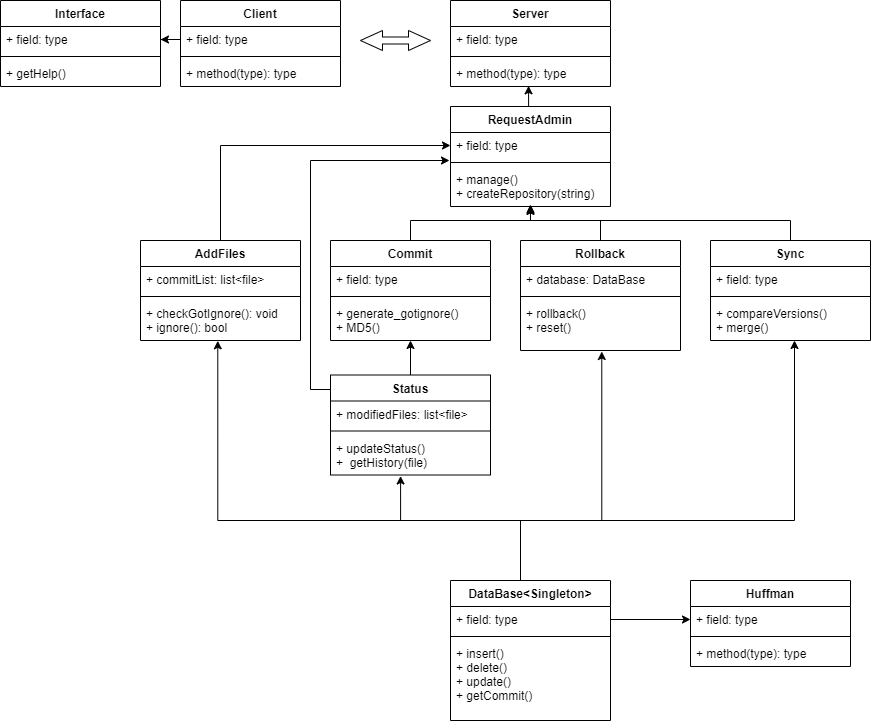

The diagram above was exported from draw.io. Its source (the exported page's mxGraphModel, read from the mxfile embedded in the PNG):
<mxGraphModel dx="1022" dy="469" grid="1" gridSize="10" guides="1" tooltips="1" connect="1" arrows="1" fold="1" page="1" pageScale="1" pageWidth="827" pageHeight="1169" math="0" shadow="0">
  <root>
    <mxCell id="0" />
    <mxCell id="1" parent="0" />
    <mxCell id="BvIWESMhjkb2CSZxCc-r-5" value="Interface" style="swimlane;fontStyle=1;align=center;verticalAlign=top;childLayout=stackLayout;horizontal=1;startSize=26;horizontalStack=0;resizeParent=1;resizeParentMax=0;resizeLast=0;collapsible=1;marginBottom=0;" parent="1" vertex="1">
      <mxGeometry x="40" y="160" width="160" height="86" as="geometry" />
    </mxCell>
    <mxCell id="BvIWESMhjkb2CSZxCc-r-6" value="+ field: type" style="text;strokeColor=none;fillColor=none;align=left;verticalAlign=top;spacingLeft=4;spacingRight=4;overflow=hidden;rotatable=0;points=[[0,0.5],[1,0.5]];portConstraint=eastwest;" parent="BvIWESMhjkb2CSZxCc-r-5" vertex="1">
      <mxGeometry y="26" width="160" height="26" as="geometry" />
    </mxCell>
    <mxCell id="BvIWESMhjkb2CSZxCc-r-7" value="" style="line;strokeWidth=1;fillColor=none;align=left;verticalAlign=middle;spacingTop=-1;spacingLeft=3;spacingRight=3;rotatable=0;labelPosition=right;points=[];portConstraint=eastwest;" parent="BvIWESMhjkb2CSZxCc-r-5" vertex="1">
      <mxGeometry y="52" width="160" height="8" as="geometry" />
    </mxCell>
    <mxCell id="BvIWESMhjkb2CSZxCc-r-8" value="+ getHelp()" style="text;strokeColor=none;fillColor=none;align=left;verticalAlign=top;spacingLeft=4;spacingRight=4;overflow=hidden;rotatable=0;points=[[0,0.5],[1,0.5]];portConstraint=eastwest;" parent="BvIWESMhjkb2CSZxCc-r-5" vertex="1">
      <mxGeometry y="60" width="160" height="26" as="geometry" />
    </mxCell>
    <mxCell id="BvIWESMhjkb2CSZxCc-r-9" value="Client" style="swimlane;fontStyle=1;align=center;verticalAlign=top;childLayout=stackLayout;horizontal=1;startSize=26;horizontalStack=0;resizeParent=1;resizeParentMax=0;resizeLast=0;collapsible=1;marginBottom=0;" parent="1" vertex="1">
      <mxGeometry x="220" y="160" width="160" height="86" as="geometry" />
    </mxCell>
    <mxCell id="BvIWESMhjkb2CSZxCc-r-10" value="+ field: type" style="text;strokeColor=none;fillColor=none;align=left;verticalAlign=top;spacingLeft=4;spacingRight=4;overflow=hidden;rotatable=0;points=[[0,0.5],[1,0.5]];portConstraint=eastwest;" parent="BvIWESMhjkb2CSZxCc-r-9" vertex="1">
      <mxGeometry y="26" width="160" height="26" as="geometry" />
    </mxCell>
    <mxCell id="BvIWESMhjkb2CSZxCc-r-11" value="" style="line;strokeWidth=1;fillColor=none;align=left;verticalAlign=middle;spacingTop=-1;spacingLeft=3;spacingRight=3;rotatable=0;labelPosition=right;points=[];portConstraint=eastwest;" parent="BvIWESMhjkb2CSZxCc-r-9" vertex="1">
      <mxGeometry y="52" width="160" height="8" as="geometry" />
    </mxCell>
    <mxCell id="BvIWESMhjkb2CSZxCc-r-12" value="+ method(type): type" style="text;strokeColor=none;fillColor=none;align=left;verticalAlign=top;spacingLeft=4;spacingRight=4;overflow=hidden;rotatable=0;points=[[0,0.5],[1,0.5]];portConstraint=eastwest;" parent="BvIWESMhjkb2CSZxCc-r-9" vertex="1">
      <mxGeometry y="60" width="160" height="26" as="geometry" />
    </mxCell>
    <mxCell id="BvIWESMhjkb2CSZxCc-r-13" value="Server" style="swimlane;fontStyle=1;align=center;verticalAlign=top;childLayout=stackLayout;horizontal=1;startSize=26;horizontalStack=0;resizeParent=1;resizeParentMax=0;resizeLast=0;collapsible=1;marginBottom=0;" parent="1" vertex="1">
      <mxGeometry x="490" y="160" width="160" height="86" as="geometry" />
    </mxCell>
    <mxCell id="BvIWESMhjkb2CSZxCc-r-14" value="+ field: type" style="text;strokeColor=none;fillColor=none;align=left;verticalAlign=top;spacingLeft=4;spacingRight=4;overflow=hidden;rotatable=0;points=[[0,0.5],[1,0.5]];portConstraint=eastwest;" parent="BvIWESMhjkb2CSZxCc-r-13" vertex="1">
      <mxGeometry y="26" width="160" height="26" as="geometry" />
    </mxCell>
    <mxCell id="BvIWESMhjkb2CSZxCc-r-15" value="" style="line;strokeWidth=1;fillColor=none;align=left;verticalAlign=middle;spacingTop=-1;spacingLeft=3;spacingRight=3;rotatable=0;labelPosition=right;points=[];portConstraint=eastwest;" parent="BvIWESMhjkb2CSZxCc-r-13" vertex="1">
      <mxGeometry y="52" width="160" height="8" as="geometry" />
    </mxCell>
    <mxCell id="BvIWESMhjkb2CSZxCc-r-16" value="+ method(type): type" style="text;strokeColor=none;fillColor=none;align=left;verticalAlign=top;spacingLeft=4;spacingRight=4;overflow=hidden;rotatable=0;points=[[0,0.5],[1,0.5]];portConstraint=eastwest;" parent="BvIWESMhjkb2CSZxCc-r-13" vertex="1">
      <mxGeometry y="60" width="160" height="26" as="geometry" />
    </mxCell>
    <mxCell id="BvIWESMhjkb2CSZxCc-r-71" style="edgeStyle=orthogonalEdgeStyle;rounded=0;orthogonalLoop=1;jettySize=auto;html=1;exitX=0.5;exitY=0;exitDx=0;exitDy=0;entryX=0.488;entryY=0.974;entryDx=0;entryDy=0;entryPerimeter=0;" parent="1" source="BvIWESMhjkb2CSZxCc-r-17" target="BvIWESMhjkb2CSZxCc-r-16" edge="1">
      <mxGeometry relative="1" as="geometry" />
    </mxCell>
    <mxCell id="BvIWESMhjkb2CSZxCc-r-60" style="edgeStyle=orthogonalEdgeStyle;rounded=0;orthogonalLoop=1;jettySize=auto;html=1;exitX=0.5;exitY=0;exitDx=0;exitDy=0;entryX=0;entryY=0.5;entryDx=0;entryDy=0;" parent="1" source="BvIWESMhjkb2CSZxCc-r-21" target="BvIWESMhjkb2CSZxCc-r-18" edge="1">
      <mxGeometry relative="1" as="geometry" />
    </mxCell>
    <mxCell id="BvIWESMhjkb2CSZxCc-r-21" value="AddFiles" style="swimlane;fontStyle=1;align=center;verticalAlign=top;childLayout=stackLayout;horizontal=1;startSize=26;horizontalStack=0;resizeParent=1;resizeParentMax=0;resizeLast=0;collapsible=1;marginBottom=0;" parent="1" vertex="1">
      <mxGeometry x="180" y="400" width="160" height="100" as="geometry" />
    </mxCell>
    <mxCell id="BvIWESMhjkb2CSZxCc-r-22" value="+ commitList: list&lt;file&gt;" style="text;strokeColor=none;fillColor=none;align=left;verticalAlign=top;spacingLeft=4;spacingRight=4;overflow=hidden;rotatable=0;points=[[0,0.5],[1,0.5]];portConstraint=eastwest;" parent="BvIWESMhjkb2CSZxCc-r-21" vertex="1">
      <mxGeometry y="26" width="160" height="26" as="geometry" />
    </mxCell>
    <mxCell id="BvIWESMhjkb2CSZxCc-r-23" value="" style="line;strokeWidth=1;fillColor=none;align=left;verticalAlign=middle;spacingTop=-1;spacingLeft=3;spacingRight=3;rotatable=0;labelPosition=right;points=[];portConstraint=eastwest;" parent="BvIWESMhjkb2CSZxCc-r-21" vertex="1">
      <mxGeometry y="52" width="160" height="8" as="geometry" />
    </mxCell>
    <mxCell id="BvIWESMhjkb2CSZxCc-r-24" value="+ checkGotIgnore(): void&#10;+ ignore(): bool&#10;" style="text;strokeColor=none;fillColor=none;align=left;verticalAlign=top;spacingLeft=4;spacingRight=4;overflow=hidden;rotatable=0;points=[[0,0.5],[1,0.5]];portConstraint=eastwest;" parent="BvIWESMhjkb2CSZxCc-r-21" vertex="1">
      <mxGeometry y="60" width="160" height="40" as="geometry" />
    </mxCell>
    <mxCell id="BvIWESMhjkb2CSZxCc-r-59" style="edgeStyle=orthogonalEdgeStyle;rounded=0;orthogonalLoop=1;jettySize=auto;html=1;exitX=0.5;exitY=0;exitDx=0;exitDy=0;entryX=0.5;entryY=0.949;entryDx=0;entryDy=0;entryPerimeter=0;" parent="1" source="BvIWESMhjkb2CSZxCc-r-25" target="BvIWESMhjkb2CSZxCc-r-20" edge="1">
      <mxGeometry relative="1" as="geometry">
        <Array as="points">
          <mxPoint x="450" y="380" />
          <mxPoint x="570" y="380" />
        </Array>
      </mxGeometry>
    </mxCell>
    <mxCell id="BvIWESMhjkb2CSZxCc-r-25" value="Commit" style="swimlane;fontStyle=1;align=center;verticalAlign=top;childLayout=stackLayout;horizontal=1;startSize=26;horizontalStack=0;resizeParent=1;resizeParentMax=0;resizeLast=0;collapsible=1;marginBottom=0;" parent="1" vertex="1">
      <mxGeometry x="370" y="400" width="160" height="100" as="geometry" />
    </mxCell>
    <mxCell id="BvIWESMhjkb2CSZxCc-r-26" value="+ field: type" style="text;strokeColor=none;fillColor=none;align=left;verticalAlign=top;spacingLeft=4;spacingRight=4;overflow=hidden;rotatable=0;points=[[0,0.5],[1,0.5]];portConstraint=eastwest;" parent="BvIWESMhjkb2CSZxCc-r-25" vertex="1">
      <mxGeometry y="26" width="160" height="26" as="geometry" />
    </mxCell>
    <mxCell id="BvIWESMhjkb2CSZxCc-r-27" value="" style="line;strokeWidth=1;fillColor=none;align=left;verticalAlign=middle;spacingTop=-1;spacingLeft=3;spacingRight=3;rotatable=0;labelPosition=right;points=[];portConstraint=eastwest;" parent="BvIWESMhjkb2CSZxCc-r-25" vertex="1">
      <mxGeometry y="52" width="160" height="8" as="geometry" />
    </mxCell>
    <mxCell id="BvIWESMhjkb2CSZxCc-r-28" value="+ generate_gotignore()&#10;+ MD5()" style="text;strokeColor=none;fillColor=none;align=left;verticalAlign=top;spacingLeft=4;spacingRight=4;overflow=hidden;rotatable=0;points=[[0,0.5],[1,0.5]];portConstraint=eastwest;" parent="BvIWESMhjkb2CSZxCc-r-25" vertex="1">
      <mxGeometry y="60" width="160" height="40" as="geometry" />
    </mxCell>
    <mxCell id="BvIWESMhjkb2CSZxCc-r-57" style="edgeStyle=orthogonalEdgeStyle;rounded=0;orthogonalLoop=1;jettySize=auto;html=1;exitX=0.5;exitY=0;exitDx=0;exitDy=0;entryX=0.5;entryY=0.974;entryDx=0;entryDy=0;entryPerimeter=0;" parent="1" source="BvIWESMhjkb2CSZxCc-r-29" target="BvIWESMhjkb2CSZxCc-r-20" edge="1">
      <mxGeometry relative="1" as="geometry">
        <Array as="points">
          <mxPoint x="640" y="380" />
          <mxPoint x="570" y="380" />
        </Array>
      </mxGeometry>
    </mxCell>
    <mxCell id="BvIWESMhjkb2CSZxCc-r-29" value="Rollback" style="swimlane;fontStyle=1;align=center;verticalAlign=top;childLayout=stackLayout;horizontal=1;startSize=26;horizontalStack=0;resizeParent=1;resizeParentMax=0;resizeLast=0;collapsible=1;marginBottom=0;" parent="1" vertex="1">
      <mxGeometry x="560" y="400" width="160" height="110" as="geometry" />
    </mxCell>
    <mxCell id="BvIWESMhjkb2CSZxCc-r-30" value="+ database: DataBase" style="text;strokeColor=none;fillColor=none;align=left;verticalAlign=top;spacingLeft=4;spacingRight=4;overflow=hidden;rotatable=0;points=[[0,0.5],[1,0.5]];portConstraint=eastwest;" parent="BvIWESMhjkb2CSZxCc-r-29" vertex="1">
      <mxGeometry y="26" width="160" height="26" as="geometry" />
    </mxCell>
    <mxCell id="BvIWESMhjkb2CSZxCc-r-31" value="" style="line;strokeWidth=1;fillColor=none;align=left;verticalAlign=middle;spacingTop=-1;spacingLeft=3;spacingRight=3;rotatable=0;labelPosition=right;points=[];portConstraint=eastwest;" parent="BvIWESMhjkb2CSZxCc-r-29" vertex="1">
      <mxGeometry y="52" width="160" height="8" as="geometry" />
    </mxCell>
    <mxCell id="BvIWESMhjkb2CSZxCc-r-32" value="+ rollback()&#10;+ reset()&#10;" style="text;strokeColor=none;fillColor=none;align=left;verticalAlign=top;spacingLeft=4;spacingRight=4;overflow=hidden;rotatable=0;points=[[0,0.5],[1,0.5]];portConstraint=eastwest;" parent="BvIWESMhjkb2CSZxCc-r-29" vertex="1">
      <mxGeometry y="60" width="160" height="50" as="geometry" />
    </mxCell>
    <mxCell id="BvIWESMhjkb2CSZxCc-r-61" style="edgeStyle=orthogonalEdgeStyle;rounded=0;orthogonalLoop=1;jettySize=auto;html=1;exitX=0.5;exitY=0;exitDx=0;exitDy=0;" parent="1" source="BvIWESMhjkb2CSZxCc-r-33" target="BvIWESMhjkb2CSZxCc-r-20" edge="1">
      <mxGeometry relative="1" as="geometry">
        <mxPoint x="570" y="370" as="targetPoint" />
        <Array as="points">
          <mxPoint x="830" y="380" />
          <mxPoint x="570" y="380" />
        </Array>
      </mxGeometry>
    </mxCell>
    <mxCell id="BvIWESMhjkb2CSZxCc-r-33" value="Sync" style="swimlane;fontStyle=1;align=center;verticalAlign=top;childLayout=stackLayout;horizontal=1;startSize=26;horizontalStack=0;resizeParent=1;resizeParentMax=0;resizeLast=0;collapsible=1;marginBottom=0;" parent="1" vertex="1">
      <mxGeometry x="750" y="400" width="160" height="100" as="geometry" />
    </mxCell>
    <mxCell id="BvIWESMhjkb2CSZxCc-r-34" value="+ field: type" style="text;strokeColor=none;fillColor=none;align=left;verticalAlign=top;spacingLeft=4;spacingRight=4;overflow=hidden;rotatable=0;points=[[0,0.5],[1,0.5]];portConstraint=eastwest;" parent="BvIWESMhjkb2CSZxCc-r-33" vertex="1">
      <mxGeometry y="26" width="160" height="26" as="geometry" />
    </mxCell>
    <mxCell id="BvIWESMhjkb2CSZxCc-r-35" value="" style="line;strokeWidth=1;fillColor=none;align=left;verticalAlign=middle;spacingTop=-1;spacingLeft=3;spacingRight=3;rotatable=0;labelPosition=right;points=[];portConstraint=eastwest;" parent="BvIWESMhjkb2CSZxCc-r-33" vertex="1">
      <mxGeometry y="52" width="160" height="8" as="geometry" />
    </mxCell>
    <mxCell id="BvIWESMhjkb2CSZxCc-r-36" value="+ compareVersions()&#10;+ merge()&#10;" style="text;strokeColor=none;fillColor=none;align=left;verticalAlign=top;spacingLeft=4;spacingRight=4;overflow=hidden;rotatable=0;points=[[0,0.5],[1,0.5]];portConstraint=eastwest;" parent="BvIWESMhjkb2CSZxCc-r-33" vertex="1">
      <mxGeometry y="60" width="160" height="40" as="geometry" />
    </mxCell>
    <mxCell id="BvIWESMhjkb2CSZxCc-r-63" style="edgeStyle=orthogonalEdgeStyle;rounded=0;orthogonalLoop=1;jettySize=auto;html=1;exitX=0.5;exitY=0;exitDx=0;exitDy=0;entryX=0.5;entryY=1;entryDx=0;entryDy=0;entryPerimeter=0;" parent="1" source="BvIWESMhjkb2CSZxCc-r-37" target="BvIWESMhjkb2CSZxCc-r-28" edge="1">
      <mxGeometry relative="1" as="geometry" />
    </mxCell>
    <mxCell id="BvIWESMhjkb2CSZxCc-r-56" style="edgeStyle=orthogonalEdgeStyle;rounded=0;orthogonalLoop=1;jettySize=auto;html=1;exitX=1;exitY=0.5;exitDx=0;exitDy=0;entryX=0;entryY=0.5;entryDx=0;entryDy=0;" parent="1" source="BvIWESMhjkb2CSZxCc-r-50" target="BvIWESMhjkb2CSZxCc-r-46" edge="1">
      <mxGeometry relative="1" as="geometry" />
    </mxCell>
    <mxCell id="BvIWESMhjkb2CSZxCc-r-67" style="edgeStyle=orthogonalEdgeStyle;rounded=0;orthogonalLoop=1;jettySize=auto;html=1;exitX=0;exitY=0.5;exitDx=0;exitDy=0;" parent="1" source="BvIWESMhjkb2CSZxCc-r-38" edge="1">
      <mxGeometry relative="1" as="geometry">
        <mxPoint x="489" y="320" as="targetPoint" />
        <Array as="points">
          <mxPoint x="350" y="549" />
          <mxPoint x="350" y="320" />
        </Array>
        <mxPoint x="370" y="692" as="sourcePoint" />
      </mxGeometry>
    </mxCell>
    <mxCell id="BvIWESMhjkb2CSZxCc-r-17" value="RequestAdmin" style="swimlane;fontStyle=1;align=center;verticalAlign=top;childLayout=stackLayout;horizontal=1;startSize=26;horizontalStack=0;resizeParent=1;resizeParentMax=0;resizeLast=0;collapsible=1;marginBottom=0;" parent="1" vertex="1">
      <mxGeometry x="490" y="266" width="160" height="100" as="geometry" />
    </mxCell>
    <mxCell id="BvIWESMhjkb2CSZxCc-r-18" value="+ field: type" style="text;strokeColor=none;fillColor=none;align=left;verticalAlign=top;spacingLeft=4;spacingRight=4;overflow=hidden;rotatable=0;points=[[0,0.5],[1,0.5]];portConstraint=eastwest;" parent="BvIWESMhjkb2CSZxCc-r-17" vertex="1">
      <mxGeometry y="26" width="160" height="26" as="geometry" />
    </mxCell>
    <mxCell id="BvIWESMhjkb2CSZxCc-r-19" value="" style="line;strokeWidth=1;fillColor=none;align=left;verticalAlign=middle;spacingTop=-1;spacingLeft=3;spacingRight=3;rotatable=0;labelPosition=right;points=[];portConstraint=eastwest;" parent="BvIWESMhjkb2CSZxCc-r-17" vertex="1">
      <mxGeometry y="52" width="160" height="8" as="geometry" />
    </mxCell>
    <mxCell id="BvIWESMhjkb2CSZxCc-r-20" value="+ manage()&#10;+ createRepository(string)" style="text;strokeColor=none;fillColor=none;align=left;verticalAlign=top;spacingLeft=4;spacingRight=4;overflow=hidden;rotatable=0;points=[[0,0.5],[1,0.5]];portConstraint=eastwest;" parent="BvIWESMhjkb2CSZxCc-r-17" vertex="1">
      <mxGeometry y="60" width="160" height="40" as="geometry" />
    </mxCell>
    <mxCell id="BvIWESMhjkb2CSZxCc-r-69" value="" style="html=1;shadow=0;dashed=0;align=center;verticalAlign=middle;shape=mxgraph.arrows2.twoWayArrow;dy=0.65;dx=22;" parent="1" vertex="1">
      <mxGeometry x="400" y="190" width="70" height="20" as="geometry" />
    </mxCell>
    <mxCell id="BvIWESMhjkb2CSZxCc-r-72" style="edgeStyle=orthogonalEdgeStyle;rounded=0;orthogonalLoop=1;jettySize=auto;html=1;exitX=0;exitY=0.5;exitDx=0;exitDy=0;" parent="1" source="BvIWESMhjkb2CSZxCc-r-10" target="BvIWESMhjkb2CSZxCc-r-6" edge="1">
      <mxGeometry relative="1" as="geometry" />
    </mxCell>
    <mxCell id="XWhar3xSQ2cZ42VbJZFd-1" style="edgeStyle=orthogonalEdgeStyle;rounded=0;orthogonalLoop=1;jettySize=auto;html=1;exitX=0.5;exitY=0;exitDx=0;exitDy=0;entryX=0.508;entryY=1.02;entryDx=0;entryDy=0;entryPerimeter=0;" parent="1" source="BvIWESMhjkb2CSZxCc-r-49" target="BvIWESMhjkb2CSZxCc-r-32" edge="1">
      <mxGeometry relative="1" as="geometry">
        <Array as="points">
          <mxPoint x="560" y="740" />
          <mxPoint x="560" y="680" />
          <mxPoint x="641" y="680" />
        </Array>
      </mxGeometry>
    </mxCell>
    <mxCell id="XWhar3xSQ2cZ42VbJZFd-2" style="edgeStyle=orthogonalEdgeStyle;rounded=0;orthogonalLoop=1;jettySize=auto;html=1;exitX=0.5;exitY=0;exitDx=0;exitDy=0;" parent="1" source="BvIWESMhjkb2CSZxCc-r-49" edge="1">
      <mxGeometry relative="1" as="geometry">
        <mxPoint x="834" y="500" as="targetPoint" />
        <Array as="points">
          <mxPoint x="560" y="740" />
          <mxPoint x="560" y="680" />
          <mxPoint x="834" y="680" />
        </Array>
      </mxGeometry>
    </mxCell>
    <mxCell id="XWhar3xSQ2cZ42VbJZFd-3" style="edgeStyle=orthogonalEdgeStyle;rounded=0;orthogonalLoop=1;jettySize=auto;html=1;exitX=0.5;exitY=0;exitDx=0;exitDy=0;entryX=0.438;entryY=1.025;entryDx=0;entryDy=0;entryPerimeter=0;" parent="1" source="BvIWESMhjkb2CSZxCc-r-49" target="BvIWESMhjkb2CSZxCc-r-40" edge="1">
      <mxGeometry relative="1" as="geometry">
        <Array as="points">
          <mxPoint x="560" y="740" />
          <mxPoint x="560" y="680" />
          <mxPoint x="440" y="680" />
        </Array>
      </mxGeometry>
    </mxCell>
    <mxCell id="XWhar3xSQ2cZ42VbJZFd-4" style="edgeStyle=orthogonalEdgeStyle;rounded=0;orthogonalLoop=1;jettySize=auto;html=1;exitX=0.5;exitY=0;exitDx=0;exitDy=0;entryX=0.483;entryY=1.008;entryDx=0;entryDy=0;entryPerimeter=0;" parent="1" source="BvIWESMhjkb2CSZxCc-r-49" target="BvIWESMhjkb2CSZxCc-r-24" edge="1">
      <mxGeometry relative="1" as="geometry">
        <Array as="points">
          <mxPoint x="560" y="740" />
          <mxPoint x="560" y="680" />
          <mxPoint x="257" y="680" />
        </Array>
      </mxGeometry>
    </mxCell>
    <mxCell id="BvIWESMhjkb2CSZxCc-r-37" value="Status" style="swimlane;fontStyle=1;align=center;verticalAlign=top;childLayout=stackLayout;horizontal=1;startSize=26;horizontalStack=0;resizeParent=1;resizeParentMax=0;resizeLast=0;collapsible=1;marginBottom=0;" parent="1" vertex="1">
      <mxGeometry x="370" y="534.5" width="160" height="100" as="geometry" />
    </mxCell>
    <mxCell id="BvIWESMhjkb2CSZxCc-r-38" value="+ modifiedFiles: list&lt;file&gt;" style="text;strokeColor=none;fillColor=none;align=left;verticalAlign=top;spacingLeft=4;spacingRight=4;overflow=hidden;rotatable=0;points=[[0,0.5],[1,0.5]];portConstraint=eastwest;" parent="BvIWESMhjkb2CSZxCc-r-37" vertex="1">
      <mxGeometry y="26" width="160" height="26" as="geometry" />
    </mxCell>
    <mxCell id="BvIWESMhjkb2CSZxCc-r-39" value="" style="line;strokeWidth=1;fillColor=none;align=left;verticalAlign=middle;spacingTop=-1;spacingLeft=3;spacingRight=3;rotatable=0;labelPosition=right;points=[];portConstraint=eastwest;" parent="BvIWESMhjkb2CSZxCc-r-37" vertex="1">
      <mxGeometry y="52" width="160" height="8" as="geometry" />
    </mxCell>
    <mxCell id="BvIWESMhjkb2CSZxCc-r-40" value="+ updateStatus()&#10;+  getHistory(file)" style="text;strokeColor=none;fillColor=none;align=left;verticalAlign=top;spacingLeft=4;spacingRight=4;overflow=hidden;rotatable=0;points=[[0,0.5],[1,0.5]];portConstraint=eastwest;" parent="BvIWESMhjkb2CSZxCc-r-37" vertex="1">
      <mxGeometry y="60" width="160" height="40" as="geometry" />
    </mxCell>
    <mxCell id="BvIWESMhjkb2CSZxCc-r-49" value="DataBase&lt;Singleton&gt;" style="swimlane;fontStyle=1;align=center;verticalAlign=top;childLayout=stackLayout;horizontal=1;startSize=26;horizontalStack=0;resizeParent=1;resizeParentMax=0;resizeLast=0;collapsible=1;marginBottom=0;" parent="1" vertex="1">
      <mxGeometry x="490" y="740" width="160" height="140" as="geometry" />
    </mxCell>
    <mxCell id="BvIWESMhjkb2CSZxCc-r-50" value="+ field: type" style="text;strokeColor=none;fillColor=none;align=left;verticalAlign=top;spacingLeft=4;spacingRight=4;overflow=hidden;rotatable=0;points=[[0,0.5],[1,0.5]];portConstraint=eastwest;" parent="BvIWESMhjkb2CSZxCc-r-49" vertex="1">
      <mxGeometry y="26" width="160" height="26" as="geometry" />
    </mxCell>
    <mxCell id="BvIWESMhjkb2CSZxCc-r-51" value="" style="line;strokeWidth=1;fillColor=none;align=left;verticalAlign=middle;spacingTop=-1;spacingLeft=3;spacingRight=3;rotatable=0;labelPosition=right;points=[];portConstraint=eastwest;" parent="BvIWESMhjkb2CSZxCc-r-49" vertex="1">
      <mxGeometry y="52" width="160" height="8" as="geometry" />
    </mxCell>
    <mxCell id="BvIWESMhjkb2CSZxCc-r-52" value="+ insert()&#10;+ delete()&#10;+ update()&#10;+ getCommit()&#10;" style="text;strokeColor=none;fillColor=none;align=left;verticalAlign=top;spacingLeft=4;spacingRight=4;overflow=hidden;rotatable=0;points=[[0,0.5],[1,0.5]];portConstraint=eastwest;" parent="BvIWESMhjkb2CSZxCc-r-49" vertex="1">
      <mxGeometry y="60" width="160" height="80" as="geometry" />
    </mxCell>
    <mxCell id="BvIWESMhjkb2CSZxCc-r-45" value="Huffman" style="swimlane;fontStyle=1;align=center;verticalAlign=top;childLayout=stackLayout;horizontal=1;startSize=26;horizontalStack=0;resizeParent=1;resizeParentMax=0;resizeLast=0;collapsible=1;marginBottom=0;" parent="1" vertex="1">
      <mxGeometry x="730" y="740" width="160" height="86" as="geometry" />
    </mxCell>
    <mxCell id="BvIWESMhjkb2CSZxCc-r-46" value="+ field: type" style="text;strokeColor=none;fillColor=none;align=left;verticalAlign=top;spacingLeft=4;spacingRight=4;overflow=hidden;rotatable=0;points=[[0,0.5],[1,0.5]];portConstraint=eastwest;" parent="BvIWESMhjkb2CSZxCc-r-45" vertex="1">
      <mxGeometry y="26" width="160" height="26" as="geometry" />
    </mxCell>
    <mxCell id="BvIWESMhjkb2CSZxCc-r-47" value="" style="line;strokeWidth=1;fillColor=none;align=left;verticalAlign=middle;spacingTop=-1;spacingLeft=3;spacingRight=3;rotatable=0;labelPosition=right;points=[];portConstraint=eastwest;" parent="BvIWESMhjkb2CSZxCc-r-45" vertex="1">
      <mxGeometry y="52" width="160" height="8" as="geometry" />
    </mxCell>
    <mxCell id="BvIWESMhjkb2CSZxCc-r-48" value="+ method(type): type" style="text;strokeColor=none;fillColor=none;align=left;verticalAlign=top;spacingLeft=4;spacingRight=4;overflow=hidden;rotatable=0;points=[[0,0.5],[1,0.5]];portConstraint=eastwest;" parent="BvIWESMhjkb2CSZxCc-r-45" vertex="1">
      <mxGeometry y="60" width="160" height="26" as="geometry" />
    </mxCell>
  </root>
</mxGraphModel>